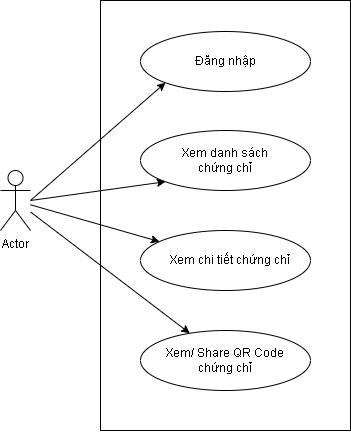

The diagram above was exported from draw.io. Its source (the exported page's mxGraphModel, read from the mxfile embedded in the PNG):
<mxGraphModel dx="1151" dy="631" grid="1" gridSize="10" guides="1" tooltips="1" connect="1" arrows="1" fold="1" page="1" pageScale="1" pageWidth="850" pageHeight="1100" math="0" shadow="0">
  <root>
    <mxCell id="0" />
    <mxCell id="1" parent="0" />
    <mxCell id="oVeOWnKeRtZuaiwRzr1F-2" value="Actor" style="shape=umlActor;verticalLabelPosition=bottom;verticalAlign=top;html=1;outlineConnect=0;" parent="1" vertex="1">
      <mxGeometry x="530" y="330" width="30" height="60" as="geometry" />
    </mxCell>
    <mxCell id="oVeOWnKeRtZuaiwRzr1F-7" style="edgeStyle=orthogonalEdgeStyle;rounded=0;orthogonalLoop=1;jettySize=auto;html=1;exitX=0;exitY=0;exitDx=0;exitDy=0;" parent="1" edge="1">
      <mxGeometry relative="1" as="geometry">
        <mxPoint x="639.8333333333335" y="180" as="targetPoint" />
        <mxPoint x="640" y="191.0000000000001" as="sourcePoint" />
      </mxGeometry>
    </mxCell>
    <mxCell id="oVeOWnKeRtZuaiwRzr1F-9" value="" style="rounded=0;whiteSpace=wrap;html=1;" parent="1" vertex="1">
      <mxGeometry x="630" y="160" width="250" height="430" as="geometry" />
    </mxCell>
    <mxCell id="oVeOWnKeRtZuaiwRzr1F-10" value="" style="ellipse;whiteSpace=wrap;html=1;" parent="1" vertex="1">
      <mxGeometry x="670" y="191" width="170" height="60" as="geometry" />
    </mxCell>
    <mxCell id="oVeOWnKeRtZuaiwRzr1F-11" value="" style="ellipse;whiteSpace=wrap;html=1;" parent="1" vertex="1">
      <mxGeometry x="670" y="290" width="170" height="60" as="geometry" />
    </mxCell>
    <mxCell id="oVeOWnKeRtZuaiwRzr1F-12" value="" style="ellipse;whiteSpace=wrap;html=1;" parent="1" vertex="1">
      <mxGeometry x="670" y="390" width="170" height="60" as="geometry" />
    </mxCell>
    <mxCell id="oVeOWnKeRtZuaiwRzr1F-13" value="" style="ellipse;whiteSpace=wrap;html=1;" parent="1" vertex="1">
      <mxGeometry x="670" y="490" width="170" height="60" as="geometry" />
    </mxCell>
    <mxCell id="oVeOWnKeRtZuaiwRzr1F-14" value="" style="endArrow=classic;html=1;rounded=0;entryX=0;entryY=1;entryDx=0;entryDy=0;" parent="1" target="oVeOWnKeRtZuaiwRzr1F-10" edge="1">
      <mxGeometry width="50" height="50" relative="1" as="geometry">
        <mxPoint x="560" y="360" as="sourcePoint" />
        <mxPoint x="610" y="310" as="targetPoint" />
      </mxGeometry>
    </mxCell>
    <mxCell id="oVeOWnKeRtZuaiwRzr1F-15" value="" style="endArrow=classic;html=1;rounded=0;entryX=0;entryY=1;entryDx=0;entryDy=0;" parent="1" target="oVeOWnKeRtZuaiwRzr1F-11" edge="1">
      <mxGeometry width="50" height="50" relative="1" as="geometry">
        <mxPoint x="560" y="360" as="sourcePoint" />
        <mxPoint x="620" y="330" as="targetPoint" />
      </mxGeometry>
    </mxCell>
    <mxCell id="oVeOWnKeRtZuaiwRzr1F-16" value="" style="endArrow=classic;html=1;rounded=0;" parent="1" source="oVeOWnKeRtZuaiwRzr1F-2" target="oVeOWnKeRtZuaiwRzr1F-12" edge="1">
      <mxGeometry width="50" height="50" relative="1" as="geometry">
        <mxPoint x="570" y="410" as="sourcePoint" />
        <mxPoint x="620" y="360" as="targetPoint" />
      </mxGeometry>
    </mxCell>
    <mxCell id="oVeOWnKeRtZuaiwRzr1F-17" value="" style="endArrow=classic;html=1;rounded=0;" parent="1" source="oVeOWnKeRtZuaiwRzr1F-2" target="oVeOWnKeRtZuaiwRzr1F-13" edge="1">
      <mxGeometry width="50" height="50" relative="1" as="geometry">
        <mxPoint x="550" y="470" as="sourcePoint" />
        <mxPoint x="600" y="420" as="targetPoint" />
      </mxGeometry>
    </mxCell>
    <mxCell id="oVeOWnKeRtZuaiwRzr1F-18" value="Đăng nhập" style="text;html=1;whiteSpace=wrap;strokeColor=none;fillColor=none;align=center;verticalAlign=middle;rounded=0;" parent="1" vertex="1">
      <mxGeometry x="717.5" y="206" width="75" height="30" as="geometry" />
    </mxCell>
    <mxCell id="oVeOWnKeRtZuaiwRzr1F-19" value="Xem danh sách chứng chỉ" style="text;html=1;whiteSpace=wrap;strokeColor=none;fillColor=none;align=center;verticalAlign=middle;rounded=0;" parent="1" vertex="1">
      <mxGeometry x="695" y="305" width="120" height="30" as="geometry" />
    </mxCell>
    <mxCell id="oVeOWnKeRtZuaiwRzr1F-20" value="Xem chi tiết chứng chỉ" style="text;html=1;whiteSpace=wrap;strokeColor=none;fillColor=none;align=center;verticalAlign=middle;rounded=0;" parent="1" vertex="1">
      <mxGeometry x="690" y="405" width="140" height="30" as="geometry" />
    </mxCell>
    <mxCell id="oVeOWnKeRtZuaiwRzr1F-21" value="Xem/ Share QR Code chứng chỉ" style="text;html=1;whiteSpace=wrap;strokeColor=none;fillColor=none;align=center;verticalAlign=middle;rounded=0;" parent="1" vertex="1">
      <mxGeometry x="680" y="505" width="150" height="30" as="geometry" />
    </mxCell>
  </root>
</mxGraphModel>